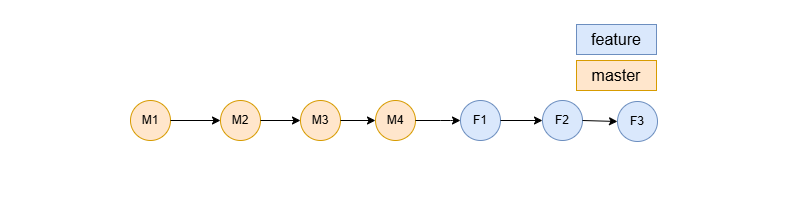

The diagram above was exported from draw.io. Its source (the exported page's mxGraphModel, read from the mxfile embedded in the PNG):
<mxGraphModel dx="688" dy="1478" grid="1" gridSize="10" guides="1" tooltips="1" connect="1" arrows="1" fold="1" page="1" pageScale="1" pageWidth="850" pageHeight="1100" math="0" shadow="0">
  <root>
    <mxCell id="0" />
    <mxCell id="1" parent="0" />
    <mxCell id="iAh8DWQKi4CgHJ4uV4Lk-1" parent="1" style="ellipse;whiteSpace=wrap;html=1;aspect=fixed;fillColor=#ffe6cc;strokeColor=#d79b00;" value="M1" vertex="1">
      <mxGeometry height="40" width="40" x="340" y="-300" as="geometry" />
    </mxCell>
    <mxCell id="iAh8DWQKi4CgHJ4uV4Lk-2" parent="1" style="ellipse;whiteSpace=wrap;html=1;aspect=fixed;fillColor=#ffe6cc;strokeColor=#d79b00;" value="M2" vertex="1">
      <mxGeometry height="40" width="40" x="430" y="-300" as="geometry" />
    </mxCell>
    <mxCell id="iAh8DWQKi4CgHJ4uV4Lk-3" parent="1" style="ellipse;whiteSpace=wrap;html=1;aspect=fixed;fillColor=#ffe6cc;strokeColor=#d79b00;" value="M3" vertex="1">
      <mxGeometry height="40" width="40" x="510" y="-300" as="geometry" />
    </mxCell>
    <mxCell id="iAh8DWQKi4CgHJ4uV4Lk-4" parent="1" style="ellipse;whiteSpace=wrap;html=1;aspect=fixed;fillColor=#ffe6cc;strokeColor=#d79b00;" value="M4" vertex="1">
      <mxGeometry height="40" width="40" x="585" y="-300" as="geometry" />
    </mxCell>
    <mxCell id="iAh8DWQKi4CgHJ4uV4Lk-5" edge="1" parent="1" source="iAh8DWQKi4CgHJ4uV4Lk-1" style="endArrow=classic;html=1;rounded=0;exitX=1;exitY=0.5;exitDx=0;exitDy=0;entryX=0;entryY=0.5;entryDx=0;entryDy=0;" target="iAh8DWQKi4CgHJ4uV4Lk-2" value="">
      <mxGeometry height="50" relative="1" width="50" as="geometry">
        <mxPoint x="580" y="-160" as="sourcePoint" />
        <mxPoint x="630" y="-210" as="targetPoint" />
      </mxGeometry>
    </mxCell>
    <mxCell id="iAh8DWQKi4CgHJ4uV4Lk-6" edge="1" parent="1" style="endArrow=classic;html=1;rounded=0;entryX=0;entryY=0.5;entryDx=0;entryDy=0;" target="iAh8DWQKi4CgHJ4uV4Lk-3" value="">
      <mxGeometry height="50" relative="1" width="50" as="geometry">
        <mxPoint x="470" y="-280" as="sourcePoint" />
        <mxPoint x="450" y="-290" as="targetPoint" />
      </mxGeometry>
    </mxCell>
    <mxCell id="iAh8DWQKi4CgHJ4uV4Lk-7" edge="1" parent="1" source="iAh8DWQKi4CgHJ4uV4Lk-3" style="endArrow=classic;html=1;rounded=0;entryX=0;entryY=0.5;entryDx=0;entryDy=0;exitX=1;exitY=0.5;exitDx=0;exitDy=0;" target="iAh8DWQKi4CgHJ4uV4Lk-4" value="">
      <mxGeometry height="50" relative="1" width="50" as="geometry">
        <mxPoint x="480" y="-290" as="sourcePoint" />
        <mxPoint x="520" y="-290" as="targetPoint" />
      </mxGeometry>
    </mxCell>
    <mxCell id="iAh8DWQKi4CgHJ4uV4Lk-8" parent="1" style="ellipse;whiteSpace=wrap;html=1;aspect=fixed;fillColor=#dae8fc;strokeColor=#6c8ebf;" value="F1" vertex="1">
      <mxGeometry height="40" width="40" x="670" y="-300" as="geometry" />
    </mxCell>
    <mxCell id="iAh8DWQKi4CgHJ4uV4Lk-9" parent="1" style="ellipse;whiteSpace=wrap;html=1;aspect=fixed;fillColor=#dae8fc;strokeColor=#6c8ebf;" value="F2" vertex="1">
      <mxGeometry height="40" width="40" x="752" y="-300" as="geometry" />
    </mxCell>
    <mxCell id="iAh8DWQKi4CgHJ4uV4Lk-10" parent="1" style="ellipse;whiteSpace=wrap;html=1;aspect=fixed;fillColor=#dae8fc;strokeColor=#6c8ebf;" value="F3" vertex="1">
      <mxGeometry height="40" width="40" x="827" y="-299" as="geometry" />
    </mxCell>
    <mxCell id="iAh8DWQKi4CgHJ4uV4Lk-11" edge="1" parent="1" source="iAh8DWQKi4CgHJ4uV4Lk-4" style="endArrow=classic;html=1;rounded=1;entryX=0;entryY=0.5;entryDx=0;entryDy=0;exitX=1;exitY=0.5;exitDx=0;exitDy=0;curved=0;" target="iAh8DWQKi4CgHJ4uV4Lk-8" value="">
      <mxGeometry height="50" relative="1" width="50" as="geometry">
        <Array as="points">
          <mxPoint x="660" y="-280" />
        </Array>
        <mxPoint x="660" y="-330" as="sourcePoint" />
        <mxPoint x="685" y="-280" as="targetPoint" />
      </mxGeometry>
    </mxCell>
    <mxCell id="iAh8DWQKi4CgHJ4uV4Lk-12" edge="1" parent="1" source="iAh8DWQKi4CgHJ4uV4Lk-8" style="endArrow=classic;html=1;rounded=0;entryX=0;entryY=0.5;entryDx=0;entryDy=0;exitX=1;exitY=0.5;exitDx=0;exitDy=0;" target="iAh8DWQKi4CgHJ4uV4Lk-9" value="">
      <mxGeometry height="50" relative="1" width="50" as="geometry">
        <mxPoint x="580" y="-350" as="sourcePoint" />
        <mxPoint x="615" y="-350" as="targetPoint" />
      </mxGeometry>
    </mxCell>
    <mxCell id="iAh8DWQKi4CgHJ4uV4Lk-13" edge="1" parent="1" source="iAh8DWQKi4CgHJ4uV4Lk-9" style="endArrow=classic;html=1;rounded=0;entryX=0;entryY=0.5;entryDx=0;entryDy=0;exitX=1;exitY=0.5;exitDx=0;exitDy=0;" target="iAh8DWQKi4CgHJ4uV4Lk-10" value="">
      <mxGeometry height="50" relative="1" width="50" as="geometry">
        <mxPoint x="800" y="-279" as="sourcePoint" />
        <mxPoint x="762" y="-280" as="targetPoint" />
      </mxGeometry>
    </mxCell>
    <mxCell id="iAh8DWQKi4CgHJ4uV4Lk-14" parent="1" style="text;html=1;whiteSpace=wrap;strokeColor=#d79b00;fillColor=#ffe6cc;align=center;verticalAlign=middle;rounded=0;" value="&lt;font style=&quot;font-size: 16px;&quot;&gt;master&lt;/font&gt;" vertex="1">
      <mxGeometry height="30" width="80" x="786" y="-340" as="geometry" />
    </mxCell>
    <mxCell id="iAh8DWQKi4CgHJ4uV4Lk-15" parent="1" style="text;html=1;whiteSpace=wrap;strokeColor=#6c8ebf;fillColor=#dae8fc;align=center;verticalAlign=middle;rounded=0;" value="&lt;font style=&quot;font-size: 16px;&quot;&gt;feature&lt;/font&gt;" vertex="1">
      <mxGeometry height="30" width="80" x="786" y="-376" as="geometry" />
    </mxCell>
    <mxCell id="iAh8DWQKi4CgHJ4uV4Lk-16" parent="1" style="text;html=1;whiteSpace=wrap;strokeColor=none;fillColor=none;align=center;verticalAlign=middle;rounded=0;" value="&amp;nbsp;&amp;nbsp;" vertex="1">
      <mxGeometry height="30" width="60" x="939" y="-320" as="geometry" />
    </mxCell>
    <mxCell id="iAh8DWQKi4CgHJ4uV4Lk-17" parent="1" style="text;html=1;whiteSpace=wrap;strokeColor=none;fillColor=none;align=center;verticalAlign=middle;rounded=0;" value="&amp;nbsp; &amp;nbsp; &amp;nbsp;" vertex="1">
      <mxGeometry height="30" width="60" x="540" y="-213" as="geometry" />
    </mxCell>
    <mxCell id="iAh8DWQKi4CgHJ4uV4Lk-18" parent="1" style="text;html=1;whiteSpace=wrap;strokeColor=none;fillColor=none;align=center;verticalAlign=middle;rounded=0;" value="&amp;nbsp;&amp;nbsp;" vertex="1">
      <mxGeometry height="30" width="60" x="550" y="-400" as="geometry" />
    </mxCell>
    <mxCell id="iAh8DWQKi4CgHJ4uV4Lk-19" parent="1" style="text;html=1;whiteSpace=wrap;strokeColor=none;fillColor=none;align=center;verticalAlign=middle;rounded=0;" value="&amp;nbsp;&amp;nbsp;" vertex="1">
      <mxGeometry height="30" width="60" x="210" y="-300" as="geometry" />
    </mxCell>
  </root>
</mxGraphModel>